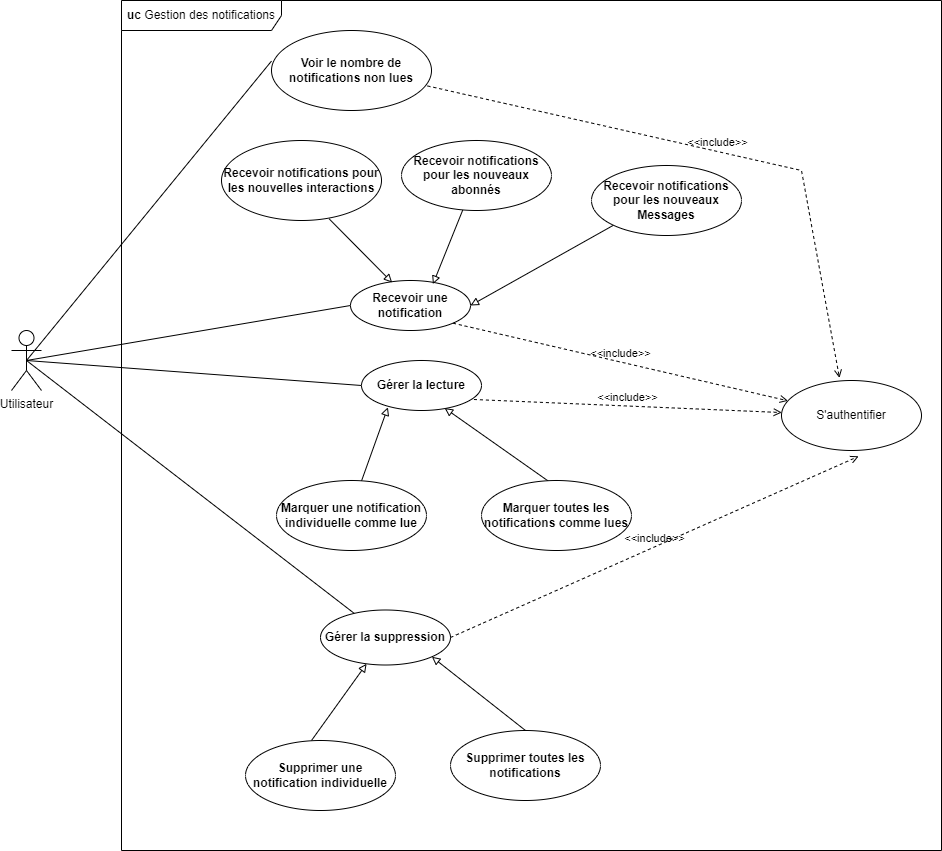

The diagram above was exported from draw.io. Its source (the exported page's mxGraphModel, read from the mxfile embedded in the PNG):
<mxGraphModel dx="1050" dy="1790" grid="1" gridSize="10" guides="1" tooltips="1" connect="1" arrows="1" fold="1" page="1" pageScale="1" pageWidth="827" pageHeight="1169" math="0" shadow="0">
  <root>
    <mxCell id="0" />
    <mxCell id="1" parent="0" />
    <mxCell id="tgjqmWd82auaZe1maPqa-1" value="Utilisateur" style="shape=umlActor;verticalLabelPosition=bottom;verticalAlign=top;html=1;outlineConnect=0;" vertex="1" parent="1">
      <mxGeometry x="30" y="250" width="30" height="60" as="geometry" />
    </mxCell>
    <mxCell id="tgjqmWd82auaZe1maPqa-2" value="" style="endArrow=none;html=1;rounded=0;exitX=0.5;exitY=0.5;exitDx=0;exitDy=0;exitPerimeter=0;entryX=0;entryY=0.5;entryDx=0;entryDy=0;" edge="1" parent="1" source="tgjqmWd82auaZe1maPqa-1" target="tgjqmWd82auaZe1maPqa-3">
      <mxGeometry width="50" height="50" relative="1" as="geometry">
        <mxPoint x="170" y="270" as="sourcePoint" />
        <mxPoint x="220" y="220" as="targetPoint" />
      </mxGeometry>
    </mxCell>
    <mxCell id="tgjqmWd82auaZe1maPqa-3" value="&lt;strong data-end=&quot;523&quot; data-start=&quot;494&quot;&gt;Recevoir une notification&lt;/strong&gt;" style="ellipse;whiteSpace=wrap;html=1;" vertex="1" parent="1">
      <mxGeometry x="369" y="200" width="120" height="50" as="geometry" />
    </mxCell>
    <mxCell id="tgjqmWd82auaZe1maPqa-5" value="" style="endArrow=none;html=1;rounded=0;exitX=0.687;exitY=0.072;exitDx=0;exitDy=0;exitPerimeter=0;endFill=0;startArrow=block;startFill=0;" edge="1" parent="1" source="tgjqmWd82auaZe1maPqa-3" target="tgjqmWd82auaZe1maPqa-8">
      <mxGeometry width="50" height="50" relative="1" as="geometry">
        <mxPoint x="320" y="190" as="sourcePoint" />
        <mxPoint x="370" y="140" as="targetPoint" />
        <Array as="points" />
      </mxGeometry>
    </mxCell>
    <mxCell id="tgjqmWd82auaZe1maPqa-6" value="" style="endArrow=none;html=1;rounded=0;exitX=0.347;exitY=0.04;exitDx=0;exitDy=0;exitPerimeter=0;endFill=0;startArrow=block;startFill=0;entryX=0.673;entryY=0.98;entryDx=0;entryDy=0;entryPerimeter=0;" edge="1" parent="1" source="tgjqmWd82auaZe1maPqa-3" target="tgjqmWd82auaZe1maPqa-7">
      <mxGeometry width="50" height="50" relative="1" as="geometry">
        <mxPoint x="230" y="180" as="sourcePoint" />
        <mxPoint x="200" y="130" as="targetPoint" />
      </mxGeometry>
    </mxCell>
    <mxCell id="tgjqmWd82auaZe1maPqa-7" value="&lt;strong data-end=&quot;523&quot; data-start=&quot;494&quot;&gt;Recevoir notifications pour les nouvelles interactions&lt;/strong&gt;" style="ellipse;whiteSpace=wrap;html=1;" vertex="1" parent="1">
      <mxGeometry x="240" y="60" width="160" height="80" as="geometry" />
    </mxCell>
    <mxCell id="tgjqmWd82auaZe1maPqa-8" value="&lt;strong data-end=&quot;523&quot; data-start=&quot;494&quot;&gt;Recevoir notifications pour les nouveaux abonnés&lt;/strong&gt;" style="ellipse;whiteSpace=wrap;html=1;" vertex="1" parent="1">
      <mxGeometry x="420" y="60" width="150" height="70" as="geometry" />
    </mxCell>
    <mxCell id="tgjqmWd82auaZe1maPqa-9" value="" style="endArrow=block;html=1;rounded=0;entryX=1;entryY=0.5;entryDx=0;entryDy=0;startArrow=none;startFill=0;endFill=0;exitX=0;exitY=1;exitDx=0;exitDy=0;" edge="1" parent="1" source="tgjqmWd82auaZe1maPqa-10" target="tgjqmWd82auaZe1maPqa-3">
      <mxGeometry width="50" height="50" relative="1" as="geometry">
        <mxPoint x="630" y="150" as="sourcePoint" />
        <mxPoint x="500" y="225" as="targetPoint" />
      </mxGeometry>
    </mxCell>
    <mxCell id="tgjqmWd82auaZe1maPqa-10" value="&lt;strong data-end=&quot;523&quot; data-start=&quot;494&quot;&gt;Recevoir notifications pour les nouveaux Messages&lt;/strong&gt;" style="ellipse;whiteSpace=wrap;html=1;" vertex="1" parent="1">
      <mxGeometry x="610" y="85" width="150" height="70" as="geometry" />
    </mxCell>
    <mxCell id="tgjqmWd82auaZe1maPqa-11" value="" style="endArrow=none;html=1;rounded=0;exitX=0.5;exitY=0.5;exitDx=0;exitDy=0;exitPerimeter=0;entryX=0;entryY=0.5;entryDx=0;entryDy=0;" edge="1" parent="1" source="tgjqmWd82auaZe1maPqa-1" target="tgjqmWd82auaZe1maPqa-12">
      <mxGeometry width="50" height="50" relative="1" as="geometry">
        <mxPoint x="230" y="400" as="sourcePoint" />
        <mxPoint x="240" y="330" as="targetPoint" />
      </mxGeometry>
    </mxCell>
    <mxCell id="tgjqmWd82auaZe1maPqa-12" value="&lt;strong data-end=&quot;523&quot; data-start=&quot;494&quot;&gt;Gérer la lecture&lt;/strong&gt;" style="ellipse;whiteSpace=wrap;html=1;" vertex="1" parent="1">
      <mxGeometry x="380" y="280" width="120" height="50" as="geometry" />
    </mxCell>
    <mxCell id="tgjqmWd82auaZe1maPqa-14" value="" style="endArrow=block;html=1;rounded=0;entryX=0.22;entryY=0.936;entryDx=0;entryDy=0;entryPerimeter=0;endFill=0;exitX=0.565;exitY=0.017;exitDx=0;exitDy=0;exitPerimeter=0;" edge="1" parent="1" source="tgjqmWd82auaZe1maPqa-17" target="tgjqmWd82auaZe1maPqa-12">
      <mxGeometry width="50" height="50" relative="1" as="geometry">
        <mxPoint x="220" y="420" as="sourcePoint" />
        <mxPoint x="250" y="370" as="targetPoint" />
      </mxGeometry>
    </mxCell>
    <mxCell id="tgjqmWd82auaZe1maPqa-15" value="" style="endArrow=block;html=1;rounded=0;entryX=0.693;entryY=0.952;entryDx=0;entryDy=0;entryPerimeter=0;endFill=0;exitX=0.451;exitY=0.017;exitDx=0;exitDy=0;exitPerimeter=0;" edge="1" parent="1" source="tgjqmWd82auaZe1maPqa-16" target="tgjqmWd82auaZe1maPqa-12">
      <mxGeometry width="50" height="50" relative="1" as="geometry">
        <mxPoint x="350" y="420" as="sourcePoint" />
        <mxPoint x="380" y="420" as="targetPoint" />
      </mxGeometry>
    </mxCell>
    <mxCell id="tgjqmWd82auaZe1maPqa-16" value="&lt;strong data-end=&quot;523&quot; data-start=&quot;494&quot;&gt; Marquer toutes les notifications comme lues&lt;/strong&gt;" style="ellipse;whiteSpace=wrap;html=1;" vertex="1" parent="1">
      <mxGeometry x="500" y="400" width="150" height="70" as="geometry" />
    </mxCell>
    <mxCell id="tgjqmWd82auaZe1maPqa-17" value="&lt;strong data-end=&quot;523&quot; data-start=&quot;494&quot;&gt;Marquer une notification individuelle comme lue&lt;/strong&gt;" style="ellipse;whiteSpace=wrap;html=1;" vertex="1" parent="1">
      <mxGeometry x="295" y="400" width="150" height="70" as="geometry" />
    </mxCell>
    <mxCell id="tgjqmWd82auaZe1maPqa-22" value="" style="endArrow=none;html=1;rounded=0;entryX=0.5;entryY=0.5;entryDx=0;entryDy=0;entryPerimeter=0;" edge="1" parent="1" source="tgjqmWd82auaZe1maPqa-23" target="tgjqmWd82auaZe1maPqa-1">
      <mxGeometry width="50" height="50" relative="1" as="geometry">
        <mxPoint x="220" y="540" as="sourcePoint" />
        <mxPoint x="120" y="420" as="targetPoint" />
      </mxGeometry>
    </mxCell>
    <mxCell id="tgjqmWd82auaZe1maPqa-23" value="&lt;strong data-end=&quot;523&quot; data-start=&quot;494&quot;&gt;Gérer la suppression&lt;/strong&gt;" style="ellipse;whiteSpace=wrap;html=1;" vertex="1" parent="1">
      <mxGeometry x="339" y="529.5" width="130" height="55" as="geometry" />
    </mxCell>
    <mxCell id="tgjqmWd82auaZe1maPqa-24" value="" style="endArrow=block;html=1;rounded=0;endFill=0;exitX=0.44;exitY=0;exitDx=0;exitDy=0;exitPerimeter=0;" edge="1" parent="1" source="tgjqmWd82auaZe1maPqa-26" target="tgjqmWd82auaZe1maPqa-23">
      <mxGeometry width="50" height="50" relative="1" as="geometry">
        <mxPoint x="333.5" y="659" as="sourcePoint" />
        <mxPoint x="344.5" y="585" as="targetPoint" />
      </mxGeometry>
    </mxCell>
    <mxCell id="tgjqmWd82auaZe1maPqa-25" value="" style="endArrow=block;html=1;rounded=0;endFill=0;exitX=0.5;exitY=0;exitDx=0;exitDy=0;entryX=1;entryY=1;entryDx=0;entryDy=0;" edge="1" parent="1" source="tgjqmWd82auaZe1maPqa-27" target="tgjqmWd82auaZe1maPqa-23">
      <mxGeometry width="50" height="50" relative="1" as="geometry">
        <mxPoint x="414" y="643" as="sourcePoint" />
        <mxPoint x="430" y="600" as="targetPoint" />
      </mxGeometry>
    </mxCell>
    <mxCell id="tgjqmWd82auaZe1maPqa-26" value="&lt;strong data-end=&quot;523&quot; data-start=&quot;494&quot;&gt;Supprimer une notification individuelle&lt;/strong&gt;" style="ellipse;whiteSpace=wrap;html=1;" vertex="1" parent="1">
      <mxGeometry x="264" y="660" width="150" height="70" as="geometry" />
    </mxCell>
    <mxCell id="tgjqmWd82auaZe1maPqa-27" value="&lt;strong data-end=&quot;523&quot; data-start=&quot;494&quot;&gt;Supprimer toutes les notifications &lt;/strong&gt;" style="ellipse;whiteSpace=wrap;html=1;" vertex="1" parent="1">
      <mxGeometry x="469" y="650" width="150" height="70" as="geometry" />
    </mxCell>
    <mxCell id="tgjqmWd82auaZe1maPqa-28" value="" style="endArrow=none;html=1;rounded=0;exitX=0.5;exitY=0.5;exitDx=0;exitDy=0;exitPerimeter=0;entryX=0;entryY=0.382;entryDx=0;entryDy=0;entryPerimeter=0;" edge="1" parent="1" source="tgjqmWd82auaZe1maPqa-1" target="tgjqmWd82auaZe1maPqa-29">
      <mxGeometry width="50" height="50" relative="1" as="geometry">
        <mxPoint x="80" y="260" as="sourcePoint" />
        <mxPoint x="280" y="-10" as="targetPoint" />
      </mxGeometry>
    </mxCell>
    <mxCell id="tgjqmWd82auaZe1maPqa-29" value="&lt;strong data-end=&quot;523&quot; data-start=&quot;494&quot;&gt; Voir le nombre de notifications non lues&lt;/strong&gt;" style="ellipse;whiteSpace=wrap;html=1;" vertex="1" parent="1">
      <mxGeometry x="290" y="-50" width="160" height="80" as="geometry" />
    </mxCell>
    <mxCell id="tgjqmWd82auaZe1maPqa-30" value="S'authentifier" style="ellipse;whiteSpace=wrap;html=1;" vertex="1" parent="1">
      <mxGeometry x="800" y="300" width="140" height="70" as="geometry" />
    </mxCell>
    <mxCell id="tgjqmWd82auaZe1maPqa-31" value="&amp;lt;&amp;lt;include&amp;gt;&amp;gt;" style="html=1;verticalAlign=bottom;labelBackgroundColor=none;endArrow=open;endFill=0;dashed=1;rounded=0;exitX=1;exitY=0.5;exitDx=0;exitDy=0;entryX=0.551;entryY=1.083;entryDx=0;entryDy=0;entryPerimeter=0;" edge="1" parent="1" source="tgjqmWd82auaZe1maPqa-23" target="tgjqmWd82auaZe1maPqa-30">
      <mxGeometry width="160" relative="1" as="geometry">
        <mxPoint x="480" y="560" as="sourcePoint" />
        <mxPoint x="640" y="560" as="targetPoint" />
      </mxGeometry>
    </mxCell>
    <mxCell id="tgjqmWd82auaZe1maPqa-32" value="&amp;lt;&amp;lt;include&amp;gt;&amp;gt;" style="html=1;verticalAlign=bottom;labelBackgroundColor=none;endArrow=open;endFill=0;dashed=1;rounded=0;exitX=0.937;exitY=0.78;exitDx=0;exitDy=0;exitPerimeter=0;" edge="1" parent="1" source="tgjqmWd82auaZe1maPqa-12" target="tgjqmWd82auaZe1maPqa-30">
      <mxGeometry width="160" relative="1" as="geometry">
        <mxPoint x="500" y="370" as="sourcePoint" />
        <mxPoint x="908" y="189" as="targetPoint" />
      </mxGeometry>
    </mxCell>
    <mxCell id="tgjqmWd82auaZe1maPqa-33" value="&amp;lt;&amp;lt;include&amp;gt;&amp;gt;" style="html=1;verticalAlign=bottom;labelBackgroundColor=none;endArrow=open;endFill=0;dashed=1;rounded=0;exitX=1;exitY=1;exitDx=0;exitDy=0;" edge="1" parent="1" source="tgjqmWd82auaZe1maPqa-3" target="tgjqmWd82auaZe1maPqa-30">
      <mxGeometry width="160" relative="1" as="geometry">
        <mxPoint x="510" y="261" as="sourcePoint" />
        <mxPoint x="918" y="80" as="targetPoint" />
      </mxGeometry>
    </mxCell>
    <mxCell id="tgjqmWd82auaZe1maPqa-34" value="&amp;lt;&amp;lt;include&amp;gt;&amp;gt;" style="html=1;verticalAlign=bottom;labelBackgroundColor=none;endArrow=open;endFill=0;dashed=1;rounded=0;exitX=0.975;exitY=0.693;exitDx=0;exitDy=0;exitPerimeter=0;entryX=0.414;entryY=-0.037;entryDx=0;entryDy=0;entryPerimeter=0;" edge="1" parent="1" source="tgjqmWd82auaZe1maPqa-29" target="tgjqmWd82auaZe1maPqa-30">
      <mxGeometry width="160" relative="1" as="geometry">
        <mxPoint x="590" y="-17" as="sourcePoint" />
        <mxPoint x="930" y="60" as="targetPoint" />
        <Array as="points">
          <mxPoint x="820" y="90" />
        </Array>
      </mxGeometry>
    </mxCell>
    <mxCell id="tgjqmWd82auaZe1maPqa-35" value="&lt;b&gt;uc&lt;/b&gt;&amp;nbsp;Gestion des notifications" style="shape=umlFrame;whiteSpace=wrap;html=1;pointerEvents=0;recursiveResize=0;container=1;collapsible=0;width=160;" vertex="1" parent="1">
      <mxGeometry x="140" y="-80" width="820" height="850" as="geometry" />
    </mxCell>
  </root>
</mxGraphModel>